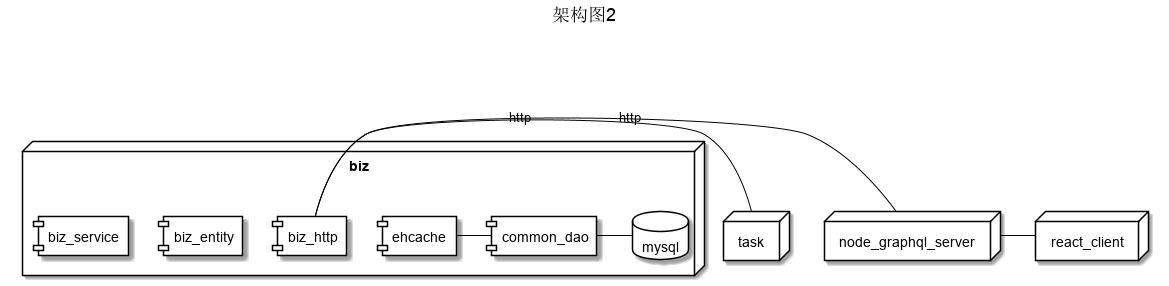

The diagram above was rendered by PlantUML. Its source (embedded in the PNG):
@startuml
skinparam note {
    arrowColor black
    BorderColor black
    BackgroundColor white
}

skinparam activity {
    arrowColor black
    BorderColor black
    BackgroundColor white
}

skinparam class {
    arrowColor black
    BorderColor black
    BackgroundColor white
}

skinparam package {
    arrowColor black
    BorderColor black
    BackgroundColor white
}

skinparam actor {
    arrowColor black
    BorderColor black
    BackgroundColor white
}

skinparam usecase {
    arrowColor black
    BorderColor black
    BackgroundColor white
}

skinparam object {
    arrowColor black
    BorderColor black
    BackgroundColor white
}

skinparam component {
    arrowColor black
    BorderColor black
    BackgroundColor white
}

skinparam state {
    arrowColor black
    BorderColor black
    BackgroundColor white
}

skinparam artifact {
    arrowColor black
    BorderColor black
    BackgroundColor white
}

skinparam node {
    arrowColor black
    BorderColor black
    BackgroundColor white
}

skinparam database {
    arrowColor black
    BorderColor black
    BackgroundColor white
}

skinparam storage {
    arrowColor black
    BorderColor black
    BackgroundColor white
}

skinparam boundary {
    arrowColor black
    BorderColor black
    BackgroundColor white
}

skinparam control {
    arrowColor black
    BorderColor black
    BackgroundColor white
}

skinparam entity {
    arrowColor black
    BorderColor black
    BackgroundColor white
}

skinparam interface {
    arrowColor black
    BorderColor black
    BackgroundColor white
}

skinparam sequence {
    ArrowColor black
    BorderColor black
    BackgroundColor white

    LifeLineBorderColor black
    LifeLineBackgroundColor white

    ParticipantBorderColor black
    ParticipantBackgroundColor white

    ActorBorderColor black
    ActorBackgroundColor white
}

title 架构图2

node task

node biz {
    database mysql
    component ehcache
    component biz_entity
    component biz_service
    component biz_http
    component common_dao
    ehcache - common_dao
    common_dao - mysql
}

task - biz_http: http

node node_graphql_server

node_graphql_server - biz_http: http

node react_client

node_graphql_server - react_client

@enduml